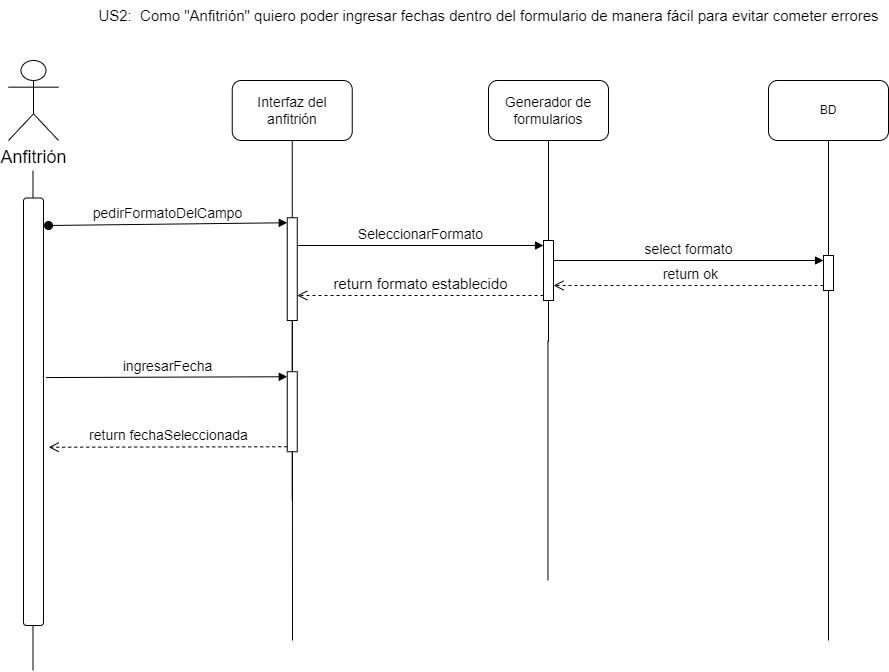

The diagram above was exported from draw.io. Its source (the exported page's mxGraphModel, read from the mxfile embedded in the PNG):
<mxGraphModel dx="1414" dy="2904" grid="1" gridSize="10" guides="1" tooltips="1" connect="1" arrows="1" fold="1" page="1" pageScale="1" pageWidth="827" pageHeight="1169" math="0" shadow="0">
  <root>
    <mxCell id="0" />
    <mxCell id="1" parent="0" />
    <mxCell id="a6lXcI2CiK7AglmZtu8j-1" value="&lt;font style=&quot;font-size: 14px;&quot;&gt;Interfaz del anfitrión&lt;/font&gt;" style="rounded=1;whiteSpace=wrap;html=1;" parent="1" vertex="1">
      <mxGeometry x="243.75" y="-1660" width="120" height="60" as="geometry" />
    </mxCell>
    <mxCell id="a6lXcI2CiK7AglmZtu8j-2" value="" style="endArrow=none;html=1;rounded=0;entryX=0.5;entryY=1;entryDx=0;entryDy=0;" parent="1" target="a6lXcI2CiK7AglmZtu8j-1" edge="1">
      <mxGeometry width="50" height="50" relative="1" as="geometry">
        <mxPoint x="304" y="-1100" as="sourcePoint" />
        <mxPoint x="493.75" y="-1320" as="targetPoint" />
      </mxGeometry>
    </mxCell>
    <mxCell id="a6lXcI2CiK7AglmZtu8j-3" value="&lt;font style=&quot;font-size: 14px;&quot;&gt;Generador de formularios&lt;/font&gt;" style="rounded=1;whiteSpace=wrap;html=1;" parent="1" vertex="1">
      <mxGeometry x="500" y="-1660" width="120" height="60" as="geometry" />
    </mxCell>
    <mxCell id="a6lXcI2CiK7AglmZtu8j-4" value="" style="endArrow=none;html=1;rounded=0;entryX=0.5;entryY=1;entryDx=0;entryDy=0;" parent="1" source="a6lXcI2CiK7AglmZtu8j-14" target="a6lXcI2CiK7AglmZtu8j-3" edge="1">
      <mxGeometry width="50" height="50" relative="1" as="geometry">
        <mxPoint x="560" y="-1100" as="sourcePoint" />
        <mxPoint x="750" y="-1320" as="targetPoint" />
      </mxGeometry>
    </mxCell>
    <mxCell id="a6lXcI2CiK7AglmZtu8j-5" value="BD" style="rounded=1;whiteSpace=wrap;html=1;" parent="1" vertex="1">
      <mxGeometry x="780" y="-1660" width="120" height="60" as="geometry" />
    </mxCell>
    <mxCell id="a6lXcI2CiK7AglmZtu8j-6" value="" style="endArrow=none;html=1;rounded=0;entryX=0.5;entryY=1;entryDx=0;entryDy=0;" parent="1" source="a6lXcI2CiK7AglmZtu8j-20" target="a6lXcI2CiK7AglmZtu8j-5" edge="1">
      <mxGeometry width="50" height="50" relative="1" as="geometry">
        <mxPoint x="840" y="-1100" as="sourcePoint" />
        <mxPoint x="1010" y="-1320" as="targetPoint" />
      </mxGeometry>
    </mxCell>
    <mxCell id="a6lXcI2CiK7AglmZtu8j-7" value="&lt;font style=&quot;font-size: 18px;&quot;&gt;Anfitrión&lt;/font&gt;" style="shape=umlActor;verticalLabelPosition=bottom;verticalAlign=top;html=1;outlineConnect=0;" parent="1" vertex="1">
      <mxGeometry x="20" y="-1680" width="50" height="80" as="geometry" />
    </mxCell>
    <mxCell id="a6lXcI2CiK7AglmZtu8j-8" value="" style="endArrow=none;html=1;rounded=0;entryX=0.5;entryY=1;entryDx=0;entryDy=0;" parent="1" edge="1">
      <mxGeometry width="50" height="50" relative="1" as="geometry">
        <mxPoint x="44.5" y="-1070" as="sourcePoint" />
        <mxPoint x="44.5" y="-1570" as="targetPoint" />
      </mxGeometry>
    </mxCell>
    <mxCell id="a6lXcI2CiK7AglmZtu8j-9" value="&lt;font style=&quot;font-size: 15px;&quot;&gt;US2:&amp;nbsp; Como &quot;Anfitrión&quot; quiero poder ingresar fechas dentro del formulario de manera fácil para evitar cometer errores&lt;/font&gt;" style="text;html=1;align=center;verticalAlign=middle;resizable=0;points=[];autosize=1;strokeColor=none;fillColor=none;" parent="1" vertex="1">
      <mxGeometry x="100" y="-1740" width="800" height="30" as="geometry" />
    </mxCell>
    <mxCell id="a6lXcI2CiK7AglmZtu8j-10" value="" style="rounded=1;whiteSpace=wrap;html=1;rotation=90;" parent="1" vertex="1">
      <mxGeometry x="-168.75" y="-1338.75" width="427.5" height="20" as="geometry" />
    </mxCell>
    <mxCell id="a6lXcI2CiK7AglmZtu8j-11" value="&lt;span style=&quot;font-size: 14px;&quot;&gt;SeleccionarFormato&lt;/span&gt;" style="html=1;verticalAlign=bottom;endArrow=block;curved=0;rounded=0;entryX=0;entryY=0;entryDx=0;entryDy=5;" parent="1" source="a6lXcI2CiK7AglmZtu8j-17" target="a6lXcI2CiK7AglmZtu8j-14" edge="1">
      <mxGeometry x="0.0025" relative="1" as="geometry">
        <mxPoint x="315.5899999999997" y="-1494.7125" as="sourcePoint" />
        <mxPoint as="offset" />
      </mxGeometry>
    </mxCell>
    <mxCell id="a6lXcI2CiK7AglmZtu8j-12" value="&lt;font style=&quot;font-size: 15px;&quot;&gt;return formato establecido&lt;/font&gt;" style="html=1;verticalAlign=bottom;endArrow=open;dashed=1;endSize=8;curved=0;rounded=0;exitX=0;exitY=1;exitDx=0;exitDy=-5;" parent="1" source="a6lXcI2CiK7AglmZtu8j-14" target="a6lXcI2CiK7AglmZtu8j-17" edge="1">
      <mxGeometry relative="1" as="geometry">
        <mxPoint x="315.5899999999997" y="-1395.5324999999998" as="targetPoint" />
      </mxGeometry>
    </mxCell>
    <mxCell id="a6lXcI2CiK7AglmZtu8j-13" value="" style="endArrow=none;html=1;rounded=0;entryX=0.5;entryY=1;entryDx=0;entryDy=0;" parent="1" target="a6lXcI2CiK7AglmZtu8j-14" edge="1">
      <mxGeometry width="50" height="50" relative="1" as="geometry">
        <mxPoint x="560" y="-1398.75" as="sourcePoint" />
        <mxPoint x="560" y="-1600" as="targetPoint" />
      </mxGeometry>
    </mxCell>
    <mxCell id="a6lXcI2CiK7AglmZtu8j-14" value="" style="html=1;points=[[0,0,0,0,5],[0,1,0,0,-5],[1,0,0,0,5],[1,1,0,0,-5]];perimeter=orthogonalPerimeter;outlineConnect=0;targetShapes=umlLifeline;portConstraint=eastwest;newEdgeStyle={&quot;curved&quot;:0,&quot;rounded&quot;:0};" parent="1" vertex="1">
      <mxGeometry x="555" y="-1500" width="10" height="60" as="geometry" />
    </mxCell>
    <mxCell id="a6lXcI2CiK7AglmZtu8j-15" value="" style="endArrow=none;html=1;rounded=0;entryX=0.5;entryY=1;entryDx=0;entryDy=0;" parent="1" source="a6lXcI2CiK7AglmZtu8j-17" edge="1">
      <mxGeometry width="50" height="50" relative="1" as="geometry">
        <mxPoint x="300" y="-1070" as="sourcePoint" />
        <mxPoint x="303.75" y="-1240" as="targetPoint" />
      </mxGeometry>
    </mxCell>
    <mxCell id="a6lXcI2CiK7AglmZtu8j-16" value="&lt;font style=&quot;font-size: 14px;&quot;&gt;pedirFormatoDelCampo&lt;/font&gt;" style="html=1;verticalAlign=bottom;startArrow=oval;endArrow=block;startSize=8;curved=0;rounded=0;entryX=0;entryY=0;entryDx=0;entryDy=5;" parent="1" target="a6lXcI2CiK7AglmZtu8j-17" edge="1">
      <mxGeometry relative="1" as="geometry">
        <mxPoint x="60" y="-1515" as="sourcePoint" />
      </mxGeometry>
    </mxCell>
    <mxCell id="a6lXcI2CiK7AglmZtu8j-17" value="" style="html=1;points=[[0,0,0,0,5],[0,1,0,0,-5],[1,0,0,0,5],[1,1,0,0,-5]];perimeter=orthogonalPerimeter;outlineConnect=0;targetShapes=umlLifeline;portConstraint=eastwest;newEdgeStyle={&quot;curved&quot;:0,&quot;rounded&quot;:0};" parent="1" vertex="1">
      <mxGeometry x="298.75" y="-1522.75" width="10" height="102.75" as="geometry" />
    </mxCell>
    <mxCell id="a6lXcI2CiK7AglmZtu8j-18" value="" style="endArrow=none;html=1;rounded=0;entryX=0.5;entryY=1;entryDx=0;entryDy=0;" parent="1" edge="1">
      <mxGeometry width="50" height="50" relative="1" as="geometry">
        <mxPoint x="559.47" y="-1160" as="sourcePoint" />
        <mxPoint x="559.47" y="-1400" as="targetPoint" />
      </mxGeometry>
    </mxCell>
    <mxCell id="a6lXcI2CiK7AglmZtu8j-19" value="" style="endArrow=none;html=1;rounded=0;entryX=0.5;entryY=1;entryDx=0;entryDy=0;" parent="1" target="a6lXcI2CiK7AglmZtu8j-20" edge="1">
      <mxGeometry width="50" height="50" relative="1" as="geometry">
        <mxPoint x="840" y="-1100" as="sourcePoint" />
        <mxPoint x="840" y="-1600" as="targetPoint" />
      </mxGeometry>
    </mxCell>
    <mxCell id="a6lXcI2CiK7AglmZtu8j-20" value="" style="html=1;points=[[0,0,0,0,5],[0,1,0,0,-5],[1,0,0,0,5],[1,1,0,0,-5]];perimeter=orthogonalPerimeter;outlineConnect=0;targetShapes=umlLifeline;portConstraint=eastwest;newEdgeStyle={&quot;curved&quot;:0,&quot;rounded&quot;:0};" parent="1" vertex="1">
      <mxGeometry x="835" y="-1485" width="10" height="35" as="geometry" />
    </mxCell>
    <mxCell id="2" value="&lt;span style=&quot;font-size: 14px;&quot;&gt;select formato&lt;/span&gt;" style="html=1;verticalAlign=bottom;endArrow=block;curved=0;rounded=0;entryX=0;entryY=0;entryDx=0;entryDy=5;entryPerimeter=0;" parent="1" source="a6lXcI2CiK7AglmZtu8j-14" target="a6lXcI2CiK7AglmZtu8j-20" edge="1">
      <mxGeometry width="80" relative="1" as="geometry">
        <mxPoint x="565" y="-1485" as="sourcePoint" />
        <mxPoint x="645" y="-1485" as="targetPoint" />
      </mxGeometry>
    </mxCell>
    <mxCell id="3" value="&lt;span style=&quot;font-size: 14px;&quot;&gt;&amp;nbsp;return ok&lt;/span&gt;" style="html=1;verticalAlign=bottom;endArrow=open;dashed=1;endSize=8;curved=0;rounded=0;exitX=0;exitY=1;exitDx=0;exitDy=-5;exitPerimeter=0;" parent="1" source="a6lXcI2CiK7AglmZtu8j-20" target="a6lXcI2CiK7AglmZtu8j-14" edge="1">
      <mxGeometry relative="1" as="geometry">
        <mxPoint x="650" y="-1450" as="sourcePoint" />
        <mxPoint x="570" y="-1460" as="targetPoint" />
      </mxGeometry>
    </mxCell>
    <mxCell id="5" value="" style="html=1;points=[[0,0,0,0,5],[0,1,0,0,-5],[1,0,0,0,5],[1,1,0,0,-5]];perimeter=orthogonalPerimeter;outlineConnect=0;targetShapes=umlLifeline;portConstraint=eastwest;newEdgeStyle={&quot;curved&quot;:0,&quot;rounded&quot;:0};" parent="1" vertex="1">
      <mxGeometry x="298.75" y="-1368.75" width="10" height="80" as="geometry" />
    </mxCell>
    <mxCell id="6" value="&lt;font style=&quot;font-size: 14px;&quot;&gt;ingresarFecha&lt;/font&gt;" style="html=1;verticalAlign=bottom;endArrow=block;curved=0;rounded=0;entryX=0;entryY=0;entryDx=0;entryDy=5;exitX=0.42;exitY=-0.128;exitDx=0;exitDy=0;exitPerimeter=0;" parent="1" source="a6lXcI2CiK7AglmZtu8j-10" target="5" edge="1">
      <mxGeometry x="0.0038" relative="1" as="geometry">
        <mxPoint x="60" y="-1364" as="sourcePoint" />
        <mxPoint as="offset" />
      </mxGeometry>
    </mxCell>
    <mxCell id="7" value="&lt;font style=&quot;font-size: 14px;&quot;&gt;return fechaSeleccionada&lt;/font&gt;" style="html=1;verticalAlign=bottom;endArrow=open;dashed=1;endSize=8;curved=0;rounded=0;exitX=0;exitY=1;exitDx=0;exitDy=-5;entryX=0.583;entryY=-0.263;entryDx=0;entryDy=0;entryPerimeter=0;" parent="1" source="5" target="a6lXcI2CiK7AglmZtu8j-10" edge="1">
      <mxGeometry relative="1" as="geometry">
        <mxPoint x="228.75" y="-1293.75" as="targetPoint" />
      </mxGeometry>
    </mxCell>
  </root>
</mxGraphModel>